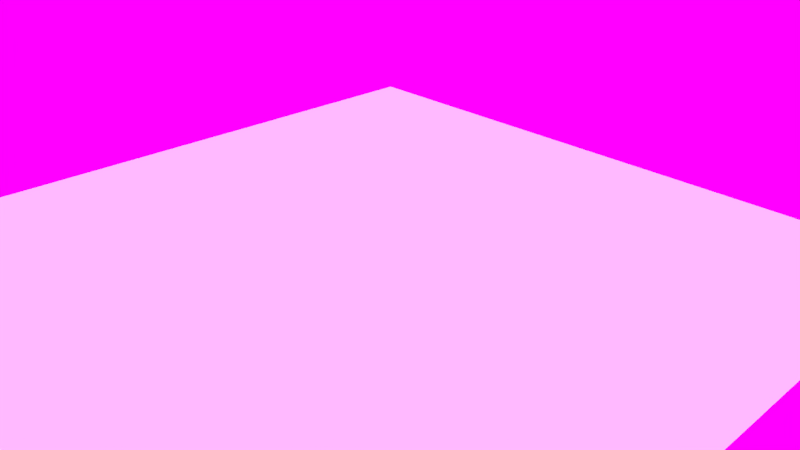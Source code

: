 # Source: untitled.blend  (saved by Blender 2.79.0; exported with 4.5.12 LTS)
import bpy
from mathutils import Matrix  # noqa: F401  (used for matrix-valued properties, if any)

bpy.ops.wm.read_factory_settings(use_empty=True)
scene = bpy.context.scene
scene.name = 'Scene'

# ---- collections
col_collection_1 = bpy.data.collections.new('Collection 1'); scene.collection.children.link(col_collection_1)

# ---- images (referenced by path relative to the original .blend; pixels are not part of the script)
import os
ASSET_DIR = os.environ.get("B2B_ASSET_DIR", "")  # directory of the original .blend (textures are referenced by path, not embedded)
HERE = os.path.dirname(os.path.abspath(__file__))  # packed textures are extracted next to this script under _unpacked/

def load_image(name, relpath, width, height, colorspace="sRGB"):
    """Load a texture the original file referenced (path relative to the .blend, or extracted next to this script)."""
    p = next((c for c in (os.path.join(HERE, relpath), os.path.join(ASSET_DIR, relpath)) if relpath and os.path.exists(c)), "")
    if p:
        img = bpy.data.images.load(p, check_existing=True)
        img.name = name
    else:  # same state as the original file: an image datablock whose file is absent (Cycles renders it pink)
        img = bpy.data.images.new(name, width, height)
        img.source = "FILE"
        img.filepath = "//" + (relpath or name)
    img.colorspace_settings.name = colorspace
    return img
img_subway_entrance_2k_hdr = load_image('subway_entrance_2k.hdr', 'subway_entrance_2k.hdr', 1024, 1024, 'Linear Rec.709')

# ---- world
world_world = bpy.data.worlds.new('World'); scene.world = world_world
world_world.use_nodes = True; world_world.node_tree.nodes.clear()
_N = world_world.node_tree.nodes; _L = world_world.node_tree.links
n0 = _N.new('ShaderNodeOutputWorld'); n0.name = 'World Output'; n0.location = (300, 300)
n1 = _N.new('ShaderNodeBackground'); n1.name = 'Background'; n1.location = (10, 300)
n2 = _N.new('ShaderNodeTexEnvironment'); n2.name = 'Environment Texture'; n2.location = (-180, 300)
n2.width = 140
n2.image = img_subway_entrance_2k_hdr
_L.new(n1.outputs[0], n0.inputs[0])
_L.new(n2.outputs[0], n1.inputs[0])
n0.is_active_output = True
world_world.color = (0.05088, 0.05088, 0.05088)
world_world.use_sun_shadow = False
world_world.sun_shadow_jitter_overblur = 0.0
world_world.cycles.sampling_method = 'MANUAL'

# ---- cameras
cam_camera = bpy.data.cameras.new('Camera')
cam_camera.clip_end = 100.0
cam_camera.lens = 35.0
cam_camera.sensor_width = 32.0
cam_camera.sensor_height = 18.0
cam_camera.ortho_scale = 7.314
cam_camera.dof.focus_distance = 0.0

# ---- lights
light_lamp = bpy.data.lights.new('Lamp', 'POINT')
light_lamp.transmission_factor = 0.0
light_lamp.cutoff_distance = 30.0
light_lamp.energy = 100.0
light_lamp.shadow_buffer_clip_start = 1.001
light_lamp.shadow_soft_size = 0.1
light_lamp.shadow_maximum_resolution = 0.006
light_lamp.use_absolute_resolution = True

# ---- meshes
me_sphere = bpy.data.meshes.new('Sphere')
me_sphere.from_pydata([], [], [])
me_sphere.materials.append(None)
me_sphere.update()
me_plane = bpy.data.meshes.new('Plane')
me_plane.from_pydata([(-1.0, -1.0, 0.0), (1.0, -1.0, 0.0), (-1.0, 1.0, 0.0), (1.0, 1.0, 0.0)], [], [(0, 1, 3, 2)])
me_plane.use_remesh_preserve_volume = False
me_plane.use_remesh_preserve_attributes = False
me_plane.use_mirror_vertex_groups = False
me_plane.update()

# ---- objects
ob_ball_proxy = bpy.data.objects.new('Ball_proxy', me_sphere)
ob_ground = bpy.data.objects.new('Ground', me_plane)
ob_lamp = bpy.data.objects.new('Lamp', light_lamp)
ob_camera = bpy.data.objects.new('Camera', cam_camera)

# ---- transforms, parenting, visibility, modifiers, constraints
ob_ball_proxy.location = (0.0, 0.0, 3.594)
ob_ball_proxy.rotation_euler = (0.4968, -2.249, 1.388)
ob_ball_proxy.lineart.crease_threshold = 0.0
ob_ground.location = (0.0, 0.0, 0.0)
ob_ground.scale = (5.0, 5.0, 5.0)
ob_ground.lineart.crease_threshold = 0.0
ob_lamp.location = (4.076, 1.005, 5.904)
ob_lamp.rotation_euler = (0.6503, 0.05522, 1.866)
ob_lamp.lock_rotations_4d = False
ob_lamp.empty_display_type = 'ARROWS'
ob_lamp.color = (0.0, 0.0, 0.0, 0.0)
ob_lamp.hide_viewport = True
ob_lamp.hide_render = True
ob_lamp.lineart.crease_threshold = 0.0
ob_camera.location = (7.481, -6.508, 5.344)
ob_camera.rotation_euler = (1.109, 0.0, 0.8149)
ob_camera.lock_rotations_4d = False
ob_camera.empty_display_type = 'ARROWS'
ob_camera.color = (0.0, 0.0, 0.0, 0.0)
ob_camera.display_type = 'WIRE'
ob_camera.lineart.crease_threshold = 0.0

# ---- collection membership
col_collection_1.objects.link(ob_ball_proxy)
col_collection_1.objects.link(ob_ground)
col_collection_1.objects.link(ob_lamp)
col_collection_1.objects.link(ob_camera)

# ---- scene / render settings (as saved in the file)
scene.camera = ob_camera
scene.frame_start = 1; scene.frame_end = 61; scene.frame_set(19)
scene.render.engine = 'CYCLES'
scene.render.resolution_percentage = 50
scene.render.dither_intensity = 0.0
scene.cycles.use_denoising = False
scene.cycles.samples = 128
scene.cycles.sampling_pattern = 'TABULATED_SOBOL'
scene.cycles.use_adaptive_sampling = False
scene.cycles.use_light_tree = False
scene.cycles.blur_glossy = 0.0
scene.cycles.sample_clamp_indirect = 0.0
scene.view_settings.view_transform = 'Standard'
bpy.context.view_layer.update()

# ---- added for rendering (the .blend has no usable light): sun
light_auto_sun = bpy.data.lights.new('AutoSun', 'SUN')
light_auto_sun.energy = 3.0
light_auto_sun.angle = 0.0523599
ob_auto_sun = bpy.data.objects.new('AutoSun', light_auto_sun)
scene.collection.objects.link(ob_auto_sun)
ob_auto_sun.rotation_euler = (0.872665, 0.174533, 0.523599)
bpy.context.view_layer.update()
